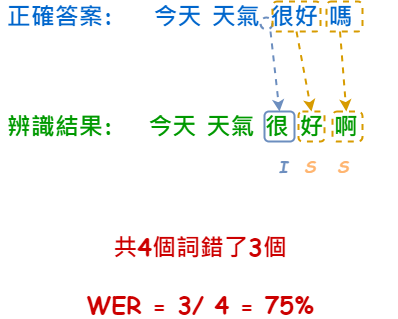

The diagram above was exported from draw.io. Its source (the exported page's mxGraphModel, read from the mxfile embedded in the PNG):
<mxGraphModel dx="1434" dy="700" grid="1" gridSize="10" guides="1" tooltips="1" connect="1" arrows="1" fold="1" page="1" pageScale="1" pageWidth="827" pageHeight="1169" math="0" shadow="0">
  <root>
    <mxCell id="0" />
    <mxCell id="1" parent="0" />
    <mxCell id="SbLiTem4gcse3VLs_Er5-2" value="正確答案:" style="text;html=1;strokeColor=none;fillColor=none;align=center;verticalAlign=middle;whiteSpace=wrap;rounded=0;fontSize=24;fontStyle=1;fontColor=#0066CC;fontFamily=Comic Sans MS;" vertex="1" parent="1">
      <mxGeometry x="180" y="270" width="120" height="30" as="geometry" />
    </mxCell>
    <mxCell id="SbLiTem4gcse3VLs_Er5-3" value="辨識結果:" style="text;html=1;strokeColor=none;fillColor=none;align=center;verticalAlign=middle;whiteSpace=wrap;rounded=0;fontSize=24;fontStyle=1;fontColor=#009900;fontFamily=Comic Sans MS;" vertex="1" parent="1">
      <mxGeometry x="180" y="380" width="120" height="30" as="geometry" />
    </mxCell>
    <mxCell id="SbLiTem4gcse3VLs_Er5-4" value="今天 天氣 很好 嗎" style="text;html=1;strokeColor=none;fillColor=none;align=center;verticalAlign=middle;whiteSpace=wrap;rounded=0;fontSize=24;fontColor=#0066CC;fontStyle=1;fontFamily=Comic Sans MS;" vertex="1" parent="1">
      <mxGeometry x="288" y="270" width="290" height="30" as="geometry" />
    </mxCell>
    <mxCell id="SbLiTem4gcse3VLs_Er5-5" value="今天 天氣 很 好 啊" style="text;html=1;strokeColor=none;fillColor=none;align=center;verticalAlign=middle;whiteSpace=wrap;rounded=0;fontSize=24;fontColor=#009900;fontStyle=1;fontFamily=Comic Sans MS;" vertex="1" parent="1">
      <mxGeometry x="300" y="380" width="266" height="30" as="geometry" />
    </mxCell>
    <mxCell id="SbLiTem4gcse3VLs_Er5-9" value="" style="rounded=1;whiteSpace=wrap;html=1;fillColor=none;strokeColor=#6c8ebf;strokeWidth=2;fontFamily=Comic Sans MS;" vertex="1" parent="1">
      <mxGeometry x="444" y="380" width="30" height="30" as="geometry" />
    </mxCell>
    <mxCell id="SbLiTem4gcse3VLs_Er5-10" value="I" style="text;html=1;strokeColor=none;fillColor=none;align=center;verticalAlign=middle;whiteSpace=wrap;rounded=0;fontStyle=3;fontSize=16;fontColor=#6C8EBF;fontFamily=Comic Sans MS;" vertex="1" parent="1">
      <mxGeometry x="433" y="420" width="60" height="30" as="geometry" />
    </mxCell>
    <mxCell id="SbLiTem4gcse3VLs_Er5-11" value="" style="endArrow=classic;html=1;rounded=0;fontColor=#6C8EBF;strokeColor=#6C8EBF;dashed=1;entryX=0.5;entryY=0;entryDx=0;entryDy=0;strokeWidth=2;fontFamily=Comic Sans MS;" edge="1" parent="1" target="SbLiTem4gcse3VLs_Er5-9">
      <mxGeometry width="50" height="50" relative="1" as="geometry">
        <mxPoint x="450" y="300" as="sourcePoint" />
        <mxPoint x="520" y="310" as="targetPoint" />
      </mxGeometry>
    </mxCell>
    <mxCell id="SbLiTem4gcse3VLs_Er5-12" value="" style="ellipse;whiteSpace=wrap;html=1;aspect=fixed;strokeColor=#6C8EBF;fillColor=none;dashed=1;strokeWidth=2;fontFamily=Comic Sans MS;" vertex="1" parent="1">
      <mxGeometry x="440" y="286" width="12" height="12" as="geometry" />
    </mxCell>
    <mxCell id="SbLiTem4gcse3VLs_Er5-13" value="" style="rounded=1;whiteSpace=wrap;html=1;fillColor=none;strokeColor=#d79b00;dashed=1;strokeWidth=2;fontFamily=Comic Sans MS;" vertex="1" parent="1">
      <mxGeometry x="452" y="270" width="48" height="30" as="geometry" />
    </mxCell>
    <mxCell id="SbLiTem4gcse3VLs_Er5-14" value="" style="rounded=1;whiteSpace=wrap;html=1;fillColor=none;strokeColor=#d79b00;dashed=1;strokeWidth=2;fontFamily=Comic Sans MS;" vertex="1" parent="1">
      <mxGeometry x="512" y="380" width="30" height="30" as="geometry" />
    </mxCell>
    <mxCell id="SbLiTem4gcse3VLs_Er5-15" value="" style="rounded=1;whiteSpace=wrap;html=1;fillColor=none;strokeColor=#d79b00;dashed=1;strokeWidth=2;fontFamily=Comic Sans MS;" vertex="1" parent="1">
      <mxGeometry x="478" y="380" width="26" height="30" as="geometry" />
    </mxCell>
    <mxCell id="SbLiTem4gcse3VLs_Er5-16" value="" style="endArrow=classic;html=1;rounded=0;fillColor=#ffe6cc;strokeColor=#d79b00;dashed=1;strokeWidth=2;exitX=0.5;exitY=1;exitDx=0;exitDy=0;entryX=0.5;entryY=0;entryDx=0;entryDy=0;fontFamily=Comic Sans MS;" edge="1" parent="1" source="SbLiTem4gcse3VLs_Er5-13" target="SbLiTem4gcse3VLs_Er5-15">
      <mxGeometry width="50" height="50" relative="1" as="geometry">
        <mxPoint x="570" y="520" as="sourcePoint" />
        <mxPoint x="620" y="470" as="targetPoint" />
      </mxGeometry>
    </mxCell>
    <mxCell id="SbLiTem4gcse3VLs_Er5-17" value="" style="rounded=1;whiteSpace=wrap;html=1;fillColor=none;strokeColor=#d79b00;dashed=1;strokeWidth=2;fontFamily=Comic Sans MS;" vertex="1" parent="1">
      <mxGeometry x="506" y="270" width="36" height="30" as="geometry" />
    </mxCell>
    <mxCell id="SbLiTem4gcse3VLs_Er5-18" value="" style="endArrow=classic;html=1;rounded=0;fillColor=#ffe6cc;strokeColor=#d79b00;dashed=1;strokeWidth=2;exitX=0.5;exitY=1;exitDx=0;exitDy=0;fontFamily=Comic Sans MS;" edge="1" parent="1" target="SbLiTem4gcse3VLs_Er5-14">
      <mxGeometry width="50" height="50" relative="1" as="geometry">
        <mxPoint x="519.5" y="300" as="sourcePoint" />
        <mxPoint x="534.5" y="380" as="targetPoint" />
      </mxGeometry>
    </mxCell>
    <mxCell id="SbLiTem4gcse3VLs_Er5-19" value="S" style="text;html=1;strokeColor=none;fillColor=none;align=center;verticalAlign=middle;whiteSpace=wrap;rounded=0;fontStyle=3;fontSize=16;fontColor=#FFB570;fontFamily=Comic Sans MS;" vertex="1" parent="1">
      <mxGeometry x="460" y="420" width="60" height="30" as="geometry" />
    </mxCell>
    <mxCell id="SbLiTem4gcse3VLs_Er5-20" value="S" style="text;html=1;strokeColor=none;fillColor=none;align=center;verticalAlign=middle;whiteSpace=wrap;rounded=0;fontStyle=3;fontSize=16;fontColor=#FFB570;fontFamily=Comic Sans MS;" vertex="1" parent="1">
      <mxGeometry x="493" y="420" width="60" height="30" as="geometry" />
    </mxCell>
    <mxCell id="SbLiTem4gcse3VLs_Er5-21" value="共4個詞錯了3個&lt;br style=&quot;font-size: 24px;&quot;&gt;&lt;br style=&quot;font-size: 24px;&quot;&gt;WER = 3/ 4 = 75%" style="text;html=1;strokeColor=none;fillColor=none;align=center;verticalAlign=middle;whiteSpace=wrap;rounded=0;fontSize=24;fontStyle=1;fontFamily=Comic Sans MS;fontColor=#CC0000;" vertex="1" parent="1">
      <mxGeometry x="200" y="530" width="360" height="30" as="geometry" />
    </mxCell>
  </root>
</mxGraphModel>